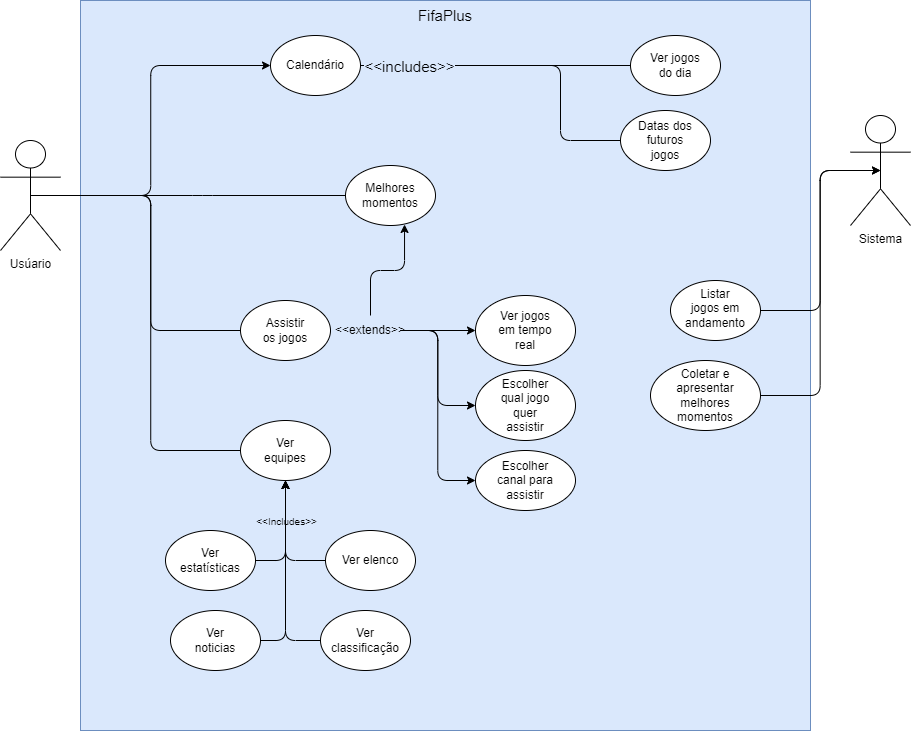

The diagram above was exported from draw.io. Its source (the exported page's mxGraphModel, read from the mxfile embedded in the PNG):
<mxGraphModel dx="1848" dy="520" grid="1" gridSize="10" guides="1" tooltips="1" connect="1" arrows="1" fold="1" page="1" pageScale="1" pageWidth="827" pageHeight="1169" math="0" shadow="0">
  <root>
    <mxCell id="0" />
    <mxCell id="1" parent="0" />
    <mxCell id="JndzT4hMNl9Fmae8rm1U-1" value="" style="whiteSpace=wrap;html=1;aspect=fixed;fillColor=#DAE8FC;strokeColor=#6c8ebf;" vertex="1" parent="1">
      <mxGeometry x="30" y="130" width="730" height="730" as="geometry" />
    </mxCell>
    <mxCell id="JndzT4hMNl9Fmae8rm1U-3" value="" style="ellipse;whiteSpace=wrap;html=1;" vertex="1" parent="1">
      <mxGeometry x="425" y="425" width="100" height="70" as="geometry" />
    </mxCell>
    <mxCell id="JndzT4hMNl9Fmae8rm1U-4" value="FifaPlus" style="text;html=1;strokeColor=none;fillColor=none;align=center;verticalAlign=middle;whiteSpace=wrap;rounded=0;fontSize=15;" vertex="1" parent="1">
      <mxGeometry x="365" y="130" width="60" height="30" as="geometry" />
    </mxCell>
    <mxCell id="JndzT4hMNl9Fmae8rm1U-5" value="Sistema&lt;br&gt;" style="shape=umlActor;verticalLabelPosition=bottom;verticalAlign=top;html=1;outlineConnect=0;" vertex="1" parent="1">
      <mxGeometry x="800" y="245" width="60" height="110" as="geometry" />
    </mxCell>
    <mxCell id="JndzT4hMNl9Fmae8rm1U-8" value="Usúario" style="shape=umlActor;verticalLabelPosition=bottom;verticalAlign=top;html=1;outlineConnect=0;" vertex="1" parent="1">
      <mxGeometry x="-50" y="270" width="60" height="110" as="geometry" />
    </mxCell>
    <mxCell id="JndzT4hMNl9Fmae8rm1U-15" value="" style="ellipse;whiteSpace=wrap;html=1;" vertex="1" parent="1">
      <mxGeometry x="425" y="580" width="100" height="60" as="geometry" />
    </mxCell>
    <mxCell id="JndzT4hMNl9Fmae8rm1U-16" value="" style="ellipse;whiteSpace=wrap;html=1;" vertex="1" parent="1">
      <mxGeometry x="190" y="430" width="90" height="60" as="geometry" />
    </mxCell>
    <mxCell id="JndzT4hMNl9Fmae8rm1U-23" value="" style="edgeStyle=elbowEdgeStyle;elbow=horizontal;endArrow=none;html=1;rounded=1;endFill=0;" edge="1" parent="1" source="JndzT4hMNl9Fmae8rm1U-8" target="JndzT4hMNl9Fmae8rm1U-16">
      <mxGeometry width="50" height="50" relative="1" as="geometry">
        <mxPoint x="110" y="410" as="sourcePoint" />
        <mxPoint x="440" y="430" as="targetPoint" />
      </mxGeometry>
    </mxCell>
    <mxCell id="JndzT4hMNl9Fmae8rm1U-24" value="Assistir&lt;br&gt;os jogos&lt;br&gt;" style="text;html=1;strokeColor=none;fillColor=none;align=center;verticalAlign=middle;whiteSpace=wrap;rounded=0;" vertex="1" parent="1">
      <mxGeometry x="205" y="445" width="60" height="30" as="geometry" />
    </mxCell>
    <mxCell id="JndzT4hMNl9Fmae8rm1U-25" value="&amp;lt;&amp;lt;extends&amp;gt;&amp;gt;" style="text;html=1;strokeColor=none;fillColor=none;align=center;verticalAlign=middle;whiteSpace=wrap;rounded=0;" vertex="1" parent="1">
      <mxGeometry x="290" y="445" width="60" height="30" as="geometry" />
    </mxCell>
    <mxCell id="JndzT4hMNl9Fmae8rm1U-26" value="" style="endArrow=classic;html=1;rounded=1;" edge="1" parent="1" source="JndzT4hMNl9Fmae8rm1U-25" target="JndzT4hMNl9Fmae8rm1U-3">
      <mxGeometry width="50" height="50" relative="1" as="geometry">
        <mxPoint x="390" y="470" as="sourcePoint" />
        <mxPoint x="440" y="420" as="targetPoint" />
      </mxGeometry>
    </mxCell>
    <mxCell id="JndzT4hMNl9Fmae8rm1U-27" value="" style="edgeStyle=elbowEdgeStyle;elbow=horizontal;endArrow=classic;html=1;rounded=1;" edge="1" parent="1" source="JndzT4hMNl9Fmae8rm1U-25" target="JndzT4hMNl9Fmae8rm1U-31">
      <mxGeometry width="50" height="50" relative="1" as="geometry">
        <mxPoint x="390" y="470" as="sourcePoint" />
        <mxPoint x="440" y="420" as="targetPoint" />
      </mxGeometry>
    </mxCell>
    <mxCell id="JndzT4hMNl9Fmae8rm1U-28" value="" style="edgeStyle=elbowEdgeStyle;elbow=horizontal;endArrow=classic;html=1;rounded=1;" edge="1" parent="1" source="JndzT4hMNl9Fmae8rm1U-25" target="JndzT4hMNl9Fmae8rm1U-15">
      <mxGeometry width="50" height="50" relative="1" as="geometry">
        <mxPoint x="390" y="470" as="sourcePoint" />
        <mxPoint x="440" y="420" as="targetPoint" />
      </mxGeometry>
    </mxCell>
    <mxCell id="JndzT4hMNl9Fmae8rm1U-29" value="Ver jogos em tempo real" style="text;html=1;strokeColor=none;fillColor=none;align=center;verticalAlign=middle;whiteSpace=wrap;rounded=0;" vertex="1" parent="1">
      <mxGeometry x="445" y="445" width="60" height="30" as="geometry" />
    </mxCell>
    <mxCell id="JndzT4hMNl9Fmae8rm1U-31" value="" style="ellipse;whiteSpace=wrap;html=1;" vertex="1" parent="1">
      <mxGeometry x="425" y="500" width="100" height="70" as="geometry" />
    </mxCell>
    <mxCell id="JndzT4hMNl9Fmae8rm1U-30" value="Escolher qual jogo quer assistir" style="text;html=1;strokeColor=none;fillColor=none;align=center;verticalAlign=middle;whiteSpace=wrap;rounded=0;" vertex="1" parent="1">
      <mxGeometry x="445" y="520" width="60" height="30" as="geometry" />
    </mxCell>
    <mxCell id="JndzT4hMNl9Fmae8rm1U-33" value="Escolher canal para assistir" style="text;html=1;strokeColor=none;fillColor=none;align=center;verticalAlign=middle;whiteSpace=wrap;rounded=0;" vertex="1" parent="1">
      <mxGeometry x="445" y="595" width="60" height="30" as="geometry" />
    </mxCell>
    <mxCell id="JndzT4hMNl9Fmae8rm1U-34" value="" style="edgeStyle=elbowEdgeStyle;elbow=horizontal;endArrow=none;html=1;rounded=1;fontSize=10;entryX=0;entryY=0.5;entryDx=0;entryDy=0;endFill=0;" edge="1" parent="1" source="JndzT4hMNl9Fmae8rm1U-8" target="JndzT4hMNl9Fmae8rm1U-35">
      <mxGeometry width="50" height="50" relative="1" as="geometry">
        <mxPoint x="380" y="600" as="sourcePoint" />
        <mxPoint x="430" y="550" as="targetPoint" />
      </mxGeometry>
    </mxCell>
    <mxCell id="JndzT4hMNl9Fmae8rm1U-35" value="" style="ellipse;whiteSpace=wrap;html=1;" vertex="1" parent="1">
      <mxGeometry x="190" y="550" width="90" height="60" as="geometry" />
    </mxCell>
    <mxCell id="JndzT4hMNl9Fmae8rm1U-36" value="Ver equipes" style="text;html=1;strokeColor=none;fillColor=none;align=center;verticalAlign=middle;whiteSpace=wrap;rounded=0;" vertex="1" parent="1">
      <mxGeometry x="205" y="565" width="60" height="30" as="geometry" />
    </mxCell>
    <mxCell id="JndzT4hMNl9Fmae8rm1U-37" value="" style="ellipse;whiteSpace=wrap;html=1;" vertex="1" parent="1">
      <mxGeometry x="275" y="660" width="90" height="60" as="geometry" />
    </mxCell>
    <mxCell id="JndzT4hMNl9Fmae8rm1U-38" value="" style="ellipse;whiteSpace=wrap;html=1;" vertex="1" parent="1">
      <mxGeometry x="120" y="740" width="90" height="60" as="geometry" />
    </mxCell>
    <mxCell id="JndzT4hMNl9Fmae8rm1U-39" value="" style="ellipse;whiteSpace=wrap;html=1;" vertex="1" parent="1">
      <mxGeometry x="115" y="660" width="90" height="60" as="geometry" />
    </mxCell>
    <mxCell id="JndzT4hMNl9Fmae8rm1U-47" value="" style="edgeStyle=elbowEdgeStyle;elbow=vertical;endArrow=classic;html=1;rounded=1;fontSize=10;exitX=1;exitY=0.5;exitDx=0;exitDy=0;" edge="1" parent="1" source="JndzT4hMNl9Fmae8rm1U-38" target="JndzT4hMNl9Fmae8rm1U-35">
      <mxGeometry width="50" height="50" relative="1" as="geometry">
        <mxPoint x="350" y="760" as="sourcePoint" />
        <mxPoint x="400" y="710" as="targetPoint" />
        <Array as="points">
          <mxPoint x="235" y="770" />
          <mxPoint x="235" y="700" />
        </Array>
      </mxGeometry>
    </mxCell>
    <mxCell id="JndzT4hMNl9Fmae8rm1U-52" value="" style="edgeStyle=elbowEdgeStyle;elbow=vertical;endArrow=classic;html=1;rounded=1;fontSize=10;exitX=1;exitY=0.5;exitDx=0;exitDy=0;entryX=0.5;entryY=1;entryDx=0;entryDy=0;" edge="1" parent="1" source="JndzT4hMNl9Fmae8rm1U-39" target="JndzT4hMNl9Fmae8rm1U-35">
      <mxGeometry width="50" height="50" relative="1" as="geometry">
        <mxPoint x="350" y="760" as="sourcePoint" />
        <mxPoint x="400" y="710" as="targetPoint" />
        <Array as="points">
          <mxPoint x="220" y="690" />
        </Array>
      </mxGeometry>
    </mxCell>
    <mxCell id="JndzT4hMNl9Fmae8rm1U-53" value="" style="edgeStyle=elbowEdgeStyle;elbow=vertical;endArrow=classic;html=1;rounded=1;fontSize=10;exitX=0;exitY=0.5;exitDx=0;exitDy=0;" edge="1" parent="1" source="JndzT4hMNl9Fmae8rm1U-37" target="JndzT4hMNl9Fmae8rm1U-35">
      <mxGeometry width="50" height="50" relative="1" as="geometry">
        <mxPoint x="280" y="635" as="sourcePoint" />
        <mxPoint x="330" y="585" as="targetPoint" />
        <Array as="points">
          <mxPoint x="235" y="690" />
        </Array>
      </mxGeometry>
    </mxCell>
    <mxCell id="JndzT4hMNl9Fmae8rm1U-54" value="&amp;lt;&amp;lt;Includes&amp;gt;&amp;gt;" style="edgeLabel;align=center;verticalAlign=middle;resizable=0;points=[];fontSize=10;labelBorderColor=none;labelBackgroundColor=#DAE8FC;html=1;" vertex="1" connectable="0" parent="JndzT4hMNl9Fmae8rm1U-53">
      <mxGeometry relative="1" as="geometry">
        <mxPoint y="-20" as="offset" />
      </mxGeometry>
    </mxCell>
    <mxCell id="JndzT4hMNl9Fmae8rm1U-55" value="Ver elenco" style="text;html=1;strokeColor=none;fillColor=none;align=center;verticalAlign=middle;whiteSpace=wrap;rounded=0;" vertex="1" parent="1">
      <mxGeometry x="290" y="675" width="60" height="30" as="geometry" />
    </mxCell>
    <mxCell id="JndzT4hMNl9Fmae8rm1U-56" value="Ver noticias" style="text;html=1;strokeColor=none;fillColor=none;align=center;verticalAlign=middle;whiteSpace=wrap;rounded=0;" vertex="1" parent="1">
      <mxGeometry x="135" y="755" width="60" height="30" as="geometry" />
    </mxCell>
    <mxCell id="JndzT4hMNl9Fmae8rm1U-57" value="Ver estatísticas" style="text;html=1;strokeColor=none;fillColor=none;align=center;verticalAlign=middle;whiteSpace=wrap;rounded=0;" vertex="1" parent="1">
      <mxGeometry x="130" y="675" width="60" height="30" as="geometry" />
    </mxCell>
    <mxCell id="JndzT4hMNl9Fmae8rm1U-58" value="" style="edgeStyle=elbowEdgeStyle;elbow=horizontal;endArrow=none;html=1;rounded=1;fontFamily=Helvetica;fontSize=15;fontColor=default;endFill=0;" edge="1" parent="1" source="JndzT4hMNl9Fmae8rm1U-8" target="JndzT4hMNl9Fmae8rm1U-60">
      <mxGeometry width="50" height="50" relative="1" as="geometry">
        <mxPoint x="390" y="430" as="sourcePoint" />
        <mxPoint x="440" y="380" as="targetPoint" />
      </mxGeometry>
    </mxCell>
    <mxCell id="JndzT4hMNl9Fmae8rm1U-60" value="" style="ellipse;whiteSpace=wrap;html=1;" vertex="1" parent="1">
      <mxGeometry x="295" y="295" width="90" height="60" as="geometry" />
    </mxCell>
    <mxCell id="JndzT4hMNl9Fmae8rm1U-61" value="Melhores momentos" style="text;html=1;strokeColor=none;fillColor=none;align=center;verticalAlign=middle;whiteSpace=wrap;rounded=0;" vertex="1" parent="1">
      <mxGeometry x="310" y="310" width="60" height="30" as="geometry" />
    </mxCell>
    <mxCell id="JndzT4hMNl9Fmae8rm1U-62" value="" style="ellipse;whiteSpace=wrap;html=1;" vertex="1" parent="1">
      <mxGeometry x="220" y="165" width="90" height="60" as="geometry" />
    </mxCell>
    <mxCell id="JndzT4hMNl9Fmae8rm1U-63" value="" style="edgeStyle=elbowEdgeStyle;elbow=horizontal;endArrow=classic;html=1;rounded=1;fontFamily=Helvetica;fontSize=15;fontColor=default;exitX=0.5;exitY=0.5;exitDx=0;exitDy=0;exitPerimeter=0;" edge="1" parent="1" source="JndzT4hMNl9Fmae8rm1U-8" target="JndzT4hMNl9Fmae8rm1U-62">
      <mxGeometry width="50" height="50" relative="1" as="geometry">
        <mxPoint x="450" y="350" as="sourcePoint" />
        <mxPoint x="500" y="310" as="targetPoint" />
      </mxGeometry>
    </mxCell>
    <mxCell id="JndzT4hMNl9Fmae8rm1U-66" value="Calendário" style="text;html=1;strokeColor=none;fillColor=none;align=center;verticalAlign=middle;whiteSpace=wrap;rounded=0;" vertex="1" parent="1">
      <mxGeometry x="235" y="180" width="60" height="30" as="geometry" />
    </mxCell>
    <mxCell id="JndzT4hMNl9Fmae8rm1U-67" value="" style="ellipse;whiteSpace=wrap;html=1;" vertex="1" parent="1">
      <mxGeometry x="570" y="240" width="90" height="60" as="geometry" />
    </mxCell>
    <mxCell id="JndzT4hMNl9Fmae8rm1U-68" value="" style="ellipse;whiteSpace=wrap;html=1;" vertex="1" parent="1">
      <mxGeometry x="580" y="165" width="90" height="60" as="geometry" />
    </mxCell>
    <mxCell id="JndzT4hMNl9Fmae8rm1U-69" value="" style="edgeStyle=elbowEdgeStyle;elbow=horizontal;endArrow=none;html=1;rounded=1;fontFamily=Helvetica;fontSize=15;fontColor=default;exitX=1;exitY=0.5;exitDx=0;exitDy=0;entryX=0;entryY=0.5;entryDx=0;entryDy=0;endFill=0;" edge="1" parent="1" source="JndzT4hMNl9Fmae8rm1U-62" target="JndzT4hMNl9Fmae8rm1U-67">
      <mxGeometry width="50" height="50" relative="1" as="geometry">
        <mxPoint x="470" y="350" as="sourcePoint" />
        <mxPoint x="520" y="300" as="targetPoint" />
        <Array as="points">
          <mxPoint x="510" y="240" />
          <mxPoint x="450" y="240" />
        </Array>
      </mxGeometry>
    </mxCell>
    <mxCell id="JndzT4hMNl9Fmae8rm1U-70" value="" style="edgeStyle=elbowEdgeStyle;elbow=horizontal;endArrow=none;html=1;rounded=1;fontFamily=Helvetica;fontSize=15;fontColor=default;exitX=1;exitY=0.5;exitDx=0;exitDy=0;endFill=0;" edge="1" parent="1" source="JndzT4hMNl9Fmae8rm1U-62" target="JndzT4hMNl9Fmae8rm1U-68">
      <mxGeometry width="50" height="50" relative="1" as="geometry">
        <mxPoint x="470" y="350" as="sourcePoint" />
        <mxPoint x="520" y="300" as="targetPoint" />
        <Array as="points">
          <mxPoint x="430" y="195" />
        </Array>
      </mxGeometry>
    </mxCell>
    <mxCell id="JndzT4hMNl9Fmae8rm1U-71" value="&amp;lt;&amp;lt;includes&amp;gt;&amp;gt;" style="edgeLabel;html=1;align=center;verticalAlign=middle;resizable=0;points=[];fontSize=15;fontFamily=Helvetica;fontColor=default;labelBackgroundColor=#DAE8FC;" vertex="1" connectable="0" parent="JndzT4hMNl9Fmae8rm1U-70">
      <mxGeometry x="-0.6667" relative="1" as="geometry">
        <mxPoint x="4" as="offset" />
      </mxGeometry>
    </mxCell>
    <mxCell id="JndzT4hMNl9Fmae8rm1U-72" value="Ver jogos do dia" style="text;html=1;strokeColor=none;fillColor=none;align=center;verticalAlign=middle;whiteSpace=wrap;rounded=0;" vertex="1" parent="1">
      <mxGeometry x="595" y="180" width="60" height="30" as="geometry" />
    </mxCell>
    <mxCell id="JndzT4hMNl9Fmae8rm1U-75" value="" style="ellipse;whiteSpace=wrap;html=1;" vertex="1" parent="1">
      <mxGeometry x="270" y="740" width="90" height="60" as="geometry" />
    </mxCell>
    <mxCell id="JndzT4hMNl9Fmae8rm1U-76" value="Ver classificação" style="text;html=1;strokeColor=none;fillColor=none;align=center;verticalAlign=middle;whiteSpace=wrap;rounded=0;" vertex="1" parent="1">
      <mxGeometry x="285" y="755" width="60" height="30" as="geometry" />
    </mxCell>
    <mxCell id="JndzT4hMNl9Fmae8rm1U-77" value="" style="edgeStyle=elbowEdgeStyle;elbow=vertical;endArrow=classic;html=1;rounded=1;fontFamily=Helvetica;fontSize=15;fontColor=default;exitX=0;exitY=0.5;exitDx=0;exitDy=0;entryX=0.5;entryY=1;entryDx=0;entryDy=0;" edge="1" parent="1" source="JndzT4hMNl9Fmae8rm1U-75" target="JndzT4hMNl9Fmae8rm1U-35">
      <mxGeometry width="50" height="50" relative="1" as="geometry">
        <mxPoint x="460" y="700" as="sourcePoint" />
        <mxPoint x="510" y="650" as="targetPoint" />
        <Array as="points">
          <mxPoint x="240" y="770" />
        </Array>
      </mxGeometry>
    </mxCell>
    <mxCell id="JndzT4hMNl9Fmae8rm1U-78" value="Datas dos futuros jogos" style="text;html=1;strokeColor=none;fillColor=none;align=center;verticalAlign=middle;whiteSpace=wrap;rounded=0;" vertex="1" parent="1">
      <mxGeometry x="585" y="255" width="60" height="30" as="geometry" />
    </mxCell>
    <mxCell id="JndzT4hMNl9Fmae8rm1U-79" value="" style="edgeStyle=elbowEdgeStyle;elbow=vertical;endArrow=classic;html=1;rounded=1;fontFamily=Helvetica;fontSize=15;fontColor=default;entryX=0.656;entryY=0.983;entryDx=0;entryDy=0;entryPerimeter=0;" edge="1" parent="1" source="JndzT4hMNl9Fmae8rm1U-25" target="JndzT4hMNl9Fmae8rm1U-60">
      <mxGeometry width="50" height="50" relative="1" as="geometry">
        <mxPoint x="410" y="490" as="sourcePoint" />
        <mxPoint x="460" y="440" as="targetPoint" />
      </mxGeometry>
    </mxCell>
    <mxCell id="JndzT4hMNl9Fmae8rm1U-82" value="" style="ellipse;whiteSpace=wrap;html=1;" vertex="1" parent="1">
      <mxGeometry x="620" y="410" width="90" height="60" as="geometry" />
    </mxCell>
    <mxCell id="JndzT4hMNl9Fmae8rm1U-83" value="" style="ellipse;whiteSpace=wrap;html=1;" vertex="1" parent="1">
      <mxGeometry x="600" y="490" width="110" height="70" as="geometry" />
    </mxCell>
    <mxCell id="JndzT4hMNl9Fmae8rm1U-86" value="Listar jogos em andamento" style="text;html=1;strokeColor=none;fillColor=none;align=center;verticalAlign=middle;whiteSpace=wrap;rounded=0;" vertex="1" parent="1">
      <mxGeometry x="635" y="425" width="60" height="25" as="geometry" />
    </mxCell>
    <mxCell id="JndzT4hMNl9Fmae8rm1U-87" value="Coletar e apresentar melhores momentos" style="text;html=1;strokeColor=none;fillColor=none;align=center;verticalAlign=middle;whiteSpace=wrap;rounded=0;" vertex="1" parent="1">
      <mxGeometry x="625" y="512.5" width="60" height="25" as="geometry" />
    </mxCell>
    <mxCell id="JndzT4hMNl9Fmae8rm1U-90" value="" style="edgeStyle=elbowEdgeStyle;elbow=horizontal;endArrow=classic;html=1;rounded=1;fontFamily=Helvetica;fontSize=15;fontColor=default;exitX=1;exitY=0.5;exitDx=0;exitDy=0;entryX=0.5;entryY=0.5;entryDx=0;entryDy=0;entryPerimeter=0;" edge="1" parent="1" source="JndzT4hMNl9Fmae8rm1U-82" target="JndzT4hMNl9Fmae8rm1U-5">
      <mxGeometry width="50" height="50" relative="1" as="geometry">
        <mxPoint x="380" y="540" as="sourcePoint" />
        <mxPoint x="430" y="490" as="targetPoint" />
      </mxGeometry>
    </mxCell>
    <mxCell id="JndzT4hMNl9Fmae8rm1U-91" value="" style="edgeStyle=elbowEdgeStyle;elbow=horizontal;endArrow=classic;html=1;rounded=1;fontFamily=Helvetica;fontSize=15;fontColor=default;entryX=0.5;entryY=0.5;entryDx=0;entryDy=0;entryPerimeter=0;exitX=1;exitY=0.5;exitDx=0;exitDy=0;" edge="1" parent="1" source="JndzT4hMNl9Fmae8rm1U-83" target="JndzT4hMNl9Fmae8rm1U-5">
      <mxGeometry width="50" height="50" relative="1" as="geometry">
        <mxPoint x="380" y="540" as="sourcePoint" />
        <mxPoint x="430" y="490" as="targetPoint" />
      </mxGeometry>
    </mxCell>
  </root>
</mxGraphModel>